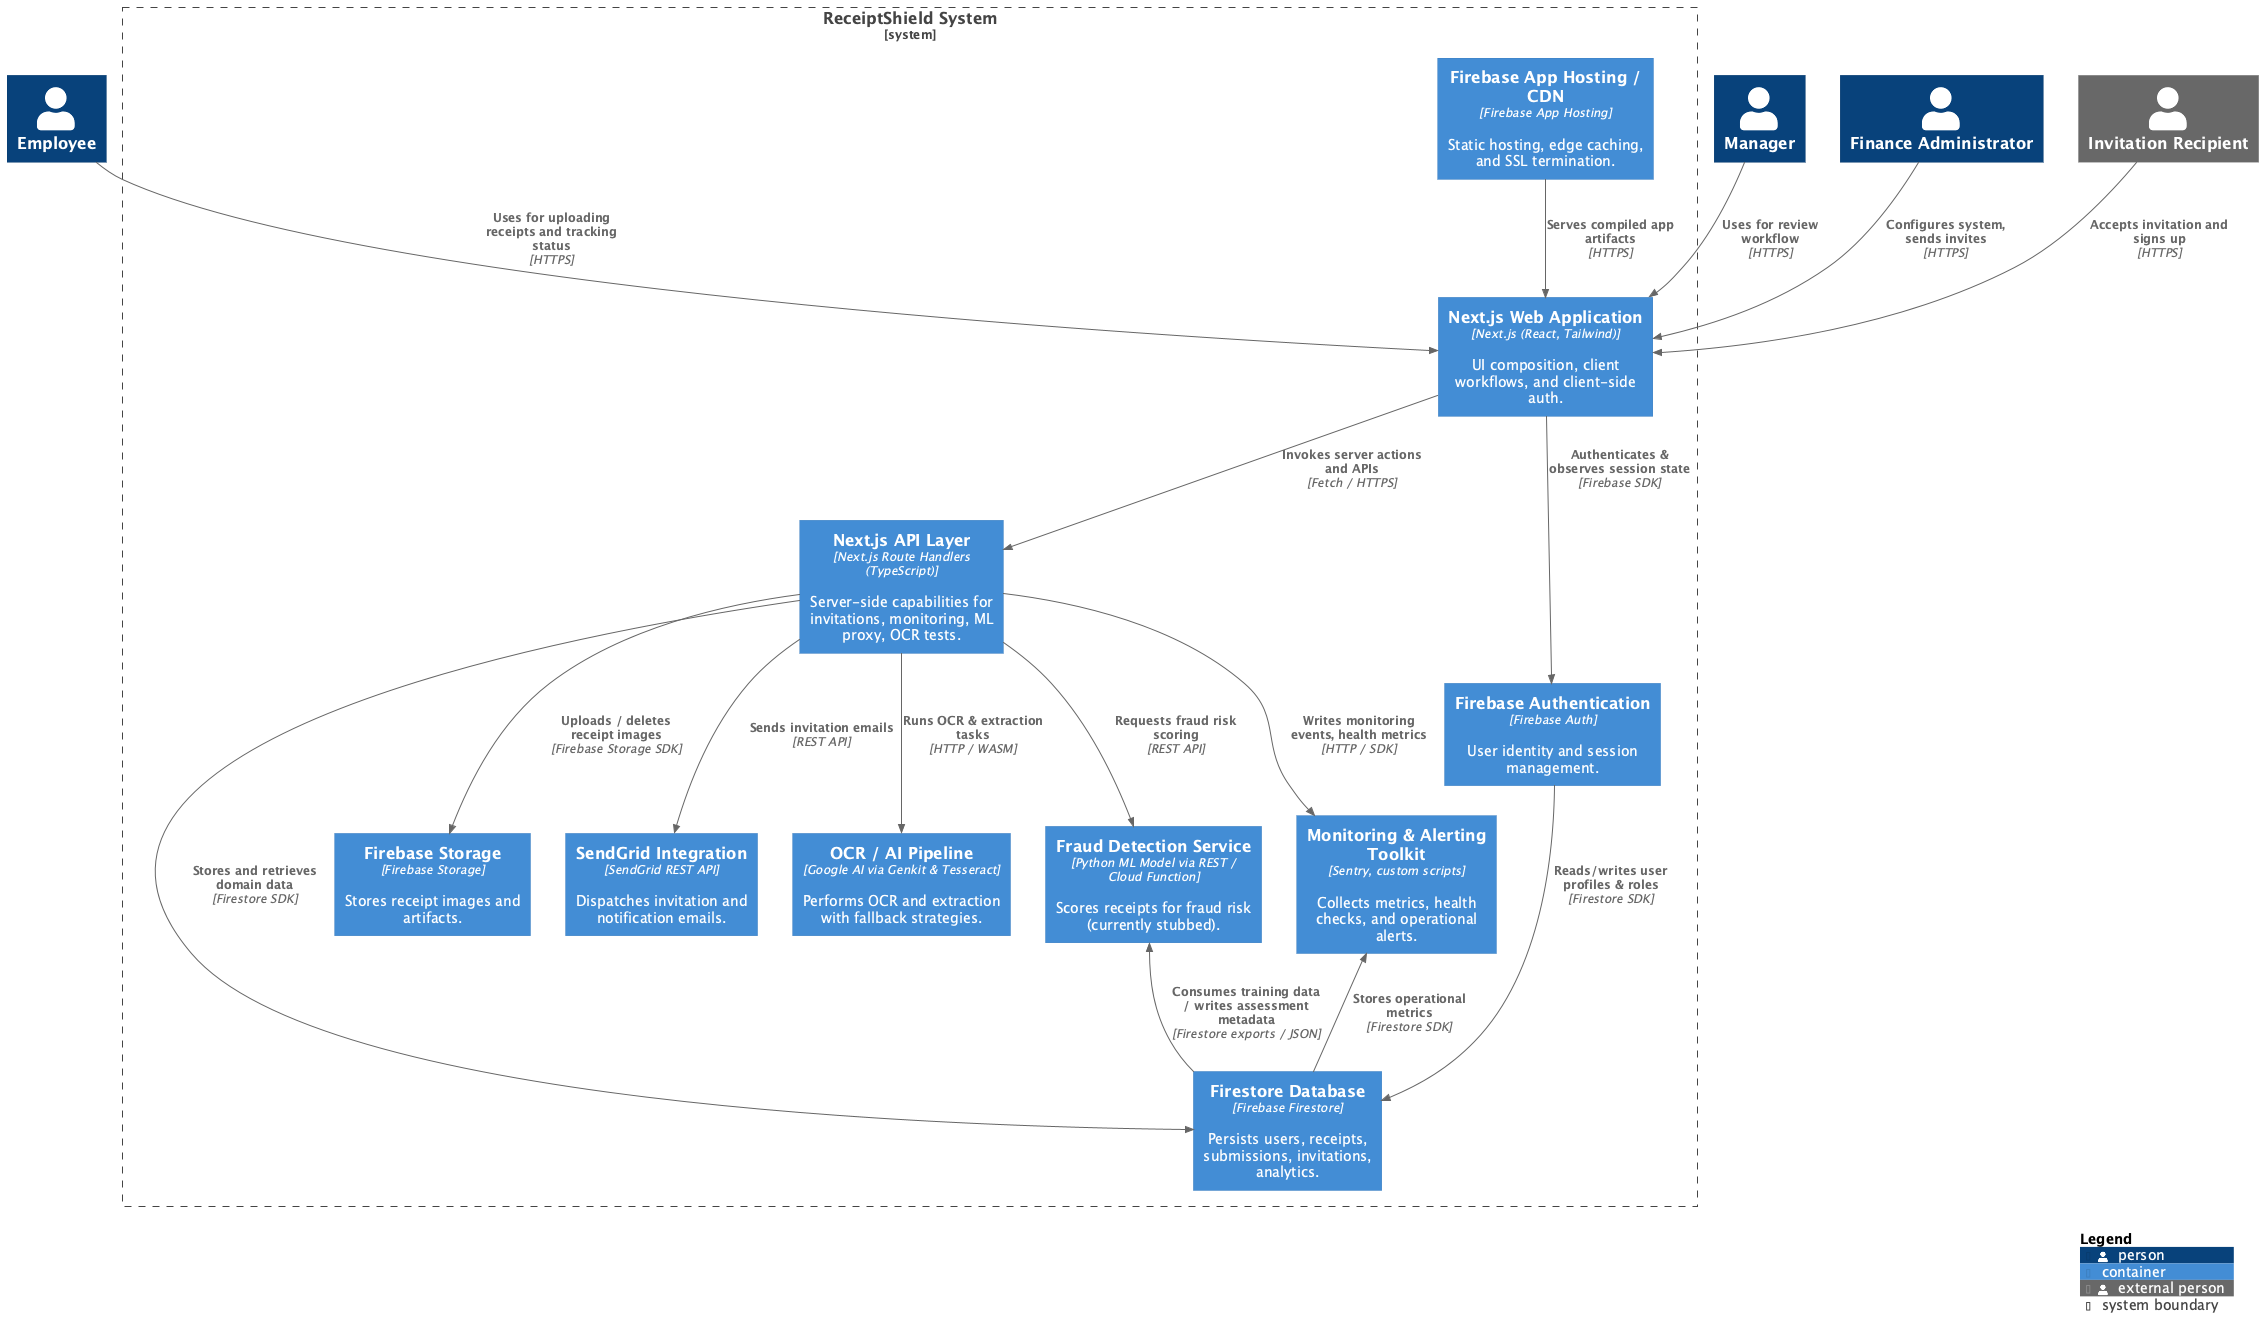

The diagram above was rendered by PlantUML. Its source (embedded in the PNG):
@startuml ReceiptShield_Container
!include https://raw.githubusercontent.com/plantuml-stdlib/C4-PlantUML/master/C4_Container.puml

LAYOUT_WITH_LEGEND()

Person(employee, "Employee")
Person(manager, "Manager")
Person(financeAdmin, "Finance Administrator")
Person_Ext(invitee, "Invitation Recipient")

System_Boundary(rsBoundary, "ReceiptShield System") {
  Container(webApp, "Next.js Web Application", "Next.js (React, Tailwind)", "UI composition, client workflows, and client-side auth.")
  Container(apiLayer, "Next.js API Layer", "Next.js Route Handlers (TypeScript)", "Server-side capabilities for invitations, monitoring, ML proxy, OCR tests.")
  Container(auth, "Firebase Authentication", "Firebase Auth", "User identity and session management.")
  Container(firestoreDb, "Firestore Database", "Firebase Firestore", "Persists users, receipts, submissions, invitations, analytics.")
  Container(storage, "Firebase Storage", "Firebase Storage", "Stores receipt images and artifacts.")
  Container(appHosting, "Firebase App Hosting / CDN", "Firebase App Hosting", "Static hosting, edge caching, and SSL termination.")
  Container(sendgridSvc, "SendGrid Integration", "SendGrid REST API", "Dispatches invitation and notification emails.")
  Container(ocrPipeline, "OCR / AI Pipeline", "Google AI via Genkit & Tesseract", "Performs OCR and extraction with fallback strategies.")
  Container(mlService, "Fraud Detection Service", "Python ML Model via REST / Cloud Function", "Scores receipts for fraud risk (currently stubbed).")
  Container(monitoringTools, "Monitoring & Alerting Toolkit", "Sentry, custom scripts", "Collects metrics, health checks, and operational alerts.")
}

Rel(employee, webApp, "Uses for uploading receipts and tracking status", "HTTPS")
Rel(manager, webApp, "Uses for review workflow", "HTTPS")
Rel(financeAdmin, webApp, "Configures system, sends invites", "HTTPS")
Rel(invitee, webApp, "Accepts invitation and signs up", "HTTPS")

Rel(webApp, apiLayer, "Invokes server actions and APIs", "Fetch / HTTPS")
Rel(webApp, auth, "Authenticates & observes session state", "Firebase SDK")
Rel(apiLayer, firestoreDb, "Stores and retrieves domain data", "Firestore SDK")
Rel(apiLayer, storage, "Uploads / deletes receipt images", "Firebase Storage SDK")
Rel(apiLayer, sendgridSvc, "Sends invitation emails", "REST API")
Rel(apiLayer, ocrPipeline, "Runs OCR & extraction tasks", "HTTP / WASM")
Rel(apiLayer, mlService, "Requests fraud risk scoring", "REST API")
Rel(apiLayer, monitoringTools, "Writes monitoring events, health metrics", "HTTP / SDK")
Rel(auth, firestoreDb, "Reads/writes user profiles & roles", "Firestore SDK")
Rel(appHosting, webApp, "Serves compiled app artifacts", "HTTPS")

Rel_Back(mlService, firestoreDb, "Consumes training data / writes assessment metadata", "Firestore exports / JSON")
Rel_Back(monitoringTools, firestoreDb, "Stores operational metrics", "Firestore SDK")

SHOW_LEGEND()
@enduml